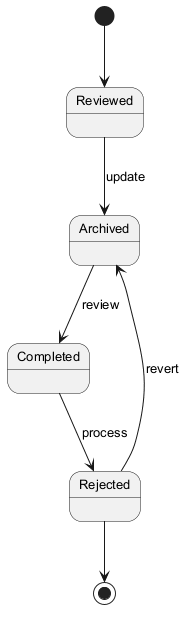

The diagram above was rendered by PlantUML. Its source (embedded in the PNG):
@startuml
skinparam backgroundColor #FFFFFF
skinparam classBackgroundColor #F1F8E9
skinparam classBorderColor #33691E
skinparam defaultFontSize 13
[*] --> Reviewed
Reviewed --> Archived : update
Archived --> Completed : review
Completed --> Rejected : process
Rejected --> Archived : revert
Rejected --> [*]
@enduml